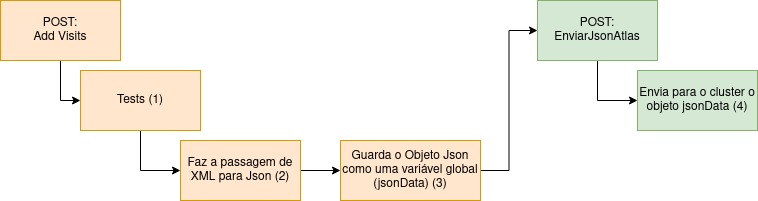

The diagram above was exported from draw.io. Its source (the exported page's mxGraphModel, read from the mxfile embedded in the PNG):
<mxGraphModel dx="1422" dy="760" grid="1" gridSize="10" guides="1" tooltips="1" connect="1" arrows="1" fold="1" page="1" pageScale="1" pageWidth="827" pageHeight="1169" math="0" shadow="0">
  <root>
    <mxCell id="0" />
    <mxCell id="1" parent="0" />
    <mxCell id="mlxFdBeC_WjJf-EC-HlV-12" style="edgeStyle=orthogonalEdgeStyle;rounded=0;orthogonalLoop=1;jettySize=auto;html=1;entryX=0;entryY=0.5;entryDx=0;entryDy=0;" edge="1" parent="1" source="mlxFdBeC_WjJf-EC-HlV-1" target="mlxFdBeC_WjJf-EC-HlV-4">
      <mxGeometry relative="1" as="geometry">
        <Array as="points">
          <mxPoint x="95" y="440" />
        </Array>
      </mxGeometry>
    </mxCell>
    <mxCell id="mlxFdBeC_WjJf-EC-HlV-1" value="&lt;div&gt;POST:&lt;/div&gt;&lt;div&gt; Add Visits&lt;/div&gt;" style="rounded=0;whiteSpace=wrap;html=1;fillColor=#ffe6cc;strokeColor=#d79b00;" vertex="1" parent="1">
      <mxGeometry x="35" y="340" width="120" height="60" as="geometry" />
    </mxCell>
    <mxCell id="mlxFdBeC_WjJf-EC-HlV-16" style="edgeStyle=orthogonalEdgeStyle;rounded=0;orthogonalLoop=1;jettySize=auto;html=1;entryX=0;entryY=0.5;entryDx=0;entryDy=0;" edge="1" parent="1" source="mlxFdBeC_WjJf-EC-HlV-2" target="mlxFdBeC_WjJf-EC-HlV-14">
      <mxGeometry relative="1" as="geometry">
        <Array as="points">
          <mxPoint x="632" y="440" />
        </Array>
      </mxGeometry>
    </mxCell>
    <mxCell id="mlxFdBeC_WjJf-EC-HlV-2" value="POST: EnviarJsonAtlas" style="rounded=0;whiteSpace=wrap;html=1;fillColor=#d5e8d4;strokeColor=#82b366;" vertex="1" parent="1">
      <mxGeometry x="572" y="340" width="120" height="60" as="geometry" />
    </mxCell>
    <mxCell id="mlxFdBeC_WjJf-EC-HlV-18" style="edgeStyle=orthogonalEdgeStyle;rounded=0;orthogonalLoop=1;jettySize=auto;html=1;entryX=0;entryY=0.5;entryDx=0;entryDy=0;" edge="1" parent="1" source="mlxFdBeC_WjJf-EC-HlV-4" target="mlxFdBeC_WjJf-EC-HlV-6">
      <mxGeometry relative="1" as="geometry" />
    </mxCell>
    <mxCell id="mlxFdBeC_WjJf-EC-HlV-4" value="Tests (1)" style="whiteSpace=wrap;html=1;fillColor=#ffe6cc;strokeColor=#d79b00;rounded=0;gradientColor=none;" vertex="1" parent="1">
      <mxGeometry x="115" y="410" width="120" height="60" as="geometry" />
    </mxCell>
    <mxCell id="mlxFdBeC_WjJf-EC-HlV-9" value="" style="edgeStyle=orthogonalEdgeStyle;rounded=0;orthogonalLoop=1;jettySize=auto;html=1;" edge="1" parent="1" source="mlxFdBeC_WjJf-EC-HlV-6" target="mlxFdBeC_WjJf-EC-HlV-8">
      <mxGeometry relative="1" as="geometry" />
    </mxCell>
    <mxCell id="mlxFdBeC_WjJf-EC-HlV-6" value="Faz a passagem de XML para Json  (2)" style="whiteSpace=wrap;html=1;fillColor=#ffe6cc;strokeColor=#d79b00;rounded=0;" vertex="1" parent="1">
      <mxGeometry x="215" y="480" width="120" height="60" as="geometry" />
    </mxCell>
    <mxCell id="mlxFdBeC_WjJf-EC-HlV-17" style="edgeStyle=orthogonalEdgeStyle;rounded=0;orthogonalLoop=1;jettySize=auto;html=1;entryX=0;entryY=0.5;entryDx=0;entryDy=0;" edge="1" parent="1" source="mlxFdBeC_WjJf-EC-HlV-8" target="mlxFdBeC_WjJf-EC-HlV-2">
      <mxGeometry relative="1" as="geometry" />
    </mxCell>
    <mxCell id="mlxFdBeC_WjJf-EC-HlV-8" value="Guarda o Objeto Json como uma variável global (jsonData)  (3)" style="whiteSpace=wrap;html=1;fillColor=#ffe6cc;strokeColor=#d79b00;rounded=0;" vertex="1" parent="1">
      <mxGeometry x="375" y="480" width="140" height="60" as="geometry" />
    </mxCell>
    <mxCell id="mlxFdBeC_WjJf-EC-HlV-14" value="Envia para o cluster o objeto jsonData  (4)" style="whiteSpace=wrap;html=1;fillColor=#d5e8d4;strokeColor=#82b366;rounded=0;" vertex="1" parent="1">
      <mxGeometry x="672" y="410" width="120" height="60" as="geometry" />
    </mxCell>
  </root>
</mxGraphModel>